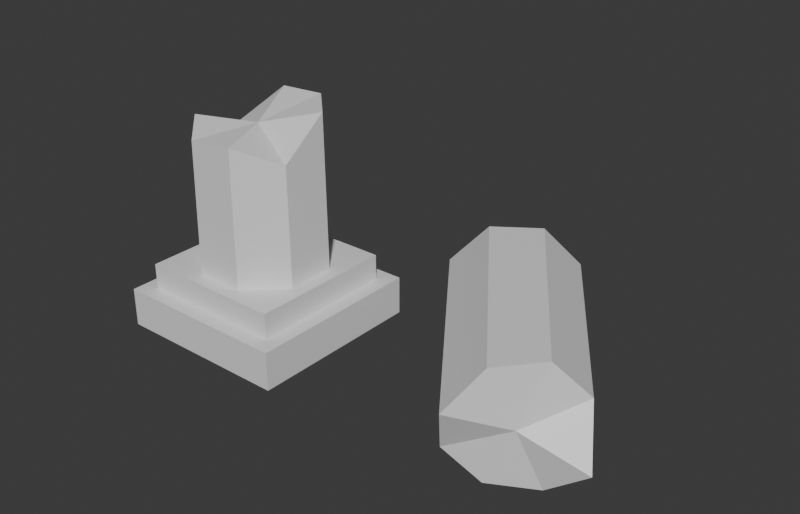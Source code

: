 # Source: Ruin_Pillar_Stone_BrokenB.blend  (saved by Blender 5.2.45; exported with 4.5.12 LTS)
import bpy
from mathutils import Matrix  # noqa: F401  (used for matrix-valued properties, if any)

bpy.ops.wm.read_factory_settings(use_empty=True)
scene = bpy.context.scene
scene.name = 'Scene'

# ---- collections
col_collection = bpy.data.collections.new('Collection'); scene.collection.children.link(col_collection)

# ---- materials (node trees are filled in below, after node groups)
mat_m_base = bpy.data.materials.new('M_Base')
mat_m_base.diffuse_color = (0.62, 0.58, 0.52, 1.0)
mat_m_accent = bpy.data.materials.new('M_Accent')
mat_m_accent.diffuse_color = (0.4, 0.55, 0.3, 1.0)
mat_m_emit = bpy.data.materials.new('M_Emit')
mat_m_emit.diffuse_color = (1.0, 0.55, 0.1, 1.0)
mat_m_struct = bpy.data.materials.new('M_Struct')
mat_m_struct.diffuse_color = (0.3, 0.25, 0.22, 1.0)

# ---- material node trees
mat_m_base.use_nodes = True; mat_m_base.node_tree.nodes.clear()
_N = mat_m_base.node_tree.nodes; _L = mat_m_base.node_tree.links
n0 = _N.new('ShaderNodeBsdfPrincipled'); n0.name = 'Principled BSDF'; n0.location = (-200, 100)
n0.inputs[10].default_value = 0.005
n1 = _N.new('ShaderNodeOutputMaterial'); n1.name = 'Material Output'; n1.location = (200, 100)
_L.new(n0.outputs[0], n1.inputs[0])
n1.is_active_output = True
mat_m_accent.use_nodes = True; mat_m_accent.node_tree.nodes.clear()
_N = mat_m_accent.node_tree.nodes; _L = mat_m_accent.node_tree.links
n0 = _N.new('ShaderNodeBsdfPrincipled'); n0.name = 'Principled BSDF'; n0.location = (-200, 100)
n0.inputs[10].default_value = 0.005
n1 = _N.new('ShaderNodeOutputMaterial'); n1.name = 'Material Output'; n1.location = (200, 100)
_L.new(n0.outputs[0], n1.inputs[0])
n1.is_active_output = True
mat_m_emit.use_nodes = True; mat_m_emit.node_tree.nodes.clear()
_N = mat_m_emit.node_tree.nodes; _L = mat_m_emit.node_tree.links
n0 = _N.new('ShaderNodeBsdfPrincipled'); n0.name = 'Principled BSDF'; n0.location = (-200, 100)
n0.inputs[10].default_value = 0.005
n1 = _N.new('ShaderNodeOutputMaterial'); n1.name = 'Material Output'; n1.location = (200, 100)
_L.new(n0.outputs[0], n1.inputs[0])
n1.is_active_output = True
mat_m_struct.use_nodes = True; mat_m_struct.node_tree.nodes.clear()
_N = mat_m_struct.node_tree.nodes; _L = mat_m_struct.node_tree.links
n0 = _N.new('ShaderNodeBsdfPrincipled'); n0.name = 'Principled BSDF'; n0.location = (-200, 100)
n0.inputs[10].default_value = 0.005
n1 = _N.new('ShaderNodeOutputMaterial'); n1.name = 'Material Output'; n1.location = (200, 100)
_L.new(n0.outputs[0], n1.inputs[0])
n1.is_active_output = True

# ---- world
world_world = bpy.data.worlds.new('World'); scene.world = world_world
world_world.use_nodes = True; world_world.node_tree.nodes.clear()
_N = world_world.node_tree.nodes; _L = world_world.node_tree.links
n0 = _N.new('ShaderNodeOutputWorld'); n0.name = 'World Output'; n0.location = (200, 100)
n1 = _N.new('ShaderNodeBackground'); n1.name = 'Background'; n1.location = (-200, 100)
n1.inputs[0].default_value = (0.05088, 0.05088, 0.05088, 1.0)
_L.new(n1.outputs[0], n0.inputs[0])
n0.is_active_output = True
world_world.color = (0.05088, 0.05088, 0.05088)
world_world.sun_shadow_jitter_overblur = 0.0

# ---- meshes
me_ruin_pillar_stone_brokenb = bpy.data.meshes.new('Ruin_Pillar_Stone_BrokenB')
me_ruin_pillar_stone_brokenb.from_pydata([(-0.7, -0.7, 0.0), (0.7, -0.7, 0.0), (0.7, 0.7, 0.0), (-0.7, 0.7, 0.0), (-0.7, -0.7, 0.3), (0.7, -0.7, 0.3), (0.7, 0.7, 0.3), (-0.7, 0.7, 0.3), (-0.575, -0.575, 0.28), (0.575, -0.575, 0.28), (0.575, 0.575, 0.28), (-0.575, 0.575, 0.28), (-0.575, -0.575, 0.5), (0.575, -0.575, 0.5), (0.575, 0.575, 0.5), (-0.575, 0.575, 0.5), (0.4619, 0.1913, 0.48), (0.1913, 0.4619, 0.48), (-0.1913, 0.4619, 0.48), (-0.4619, 0.1913, 0.48), (-0.4619, -0.1913, 0.48), (-0.1913, -0.4619, 0.48), (0.1913, -0.4619, 0.48), (0.4619, -0.1913, 0.48), (0.4481, 0.1856, 1.704), (0.1856, 0.4481, 1.712), (-0.1856, 0.4481, 1.692), (-0.4481, 0.1856, 1.409), (-0.4481, -0.1856, 1.587), (-0.1856, -0.4481, 1.528), (0.1856, -0.4481, 1.566), (0.4481, -0.1856, 1.426), (0.0, 0.0, 1.578), (1.978, 1.165, 0.6533), (1.757, 1.01, 0.9239), (1.443, 0.7903, 0.9239), (1.222, 0.635, 0.6533), (1.222, 0.635, 0.2706), (1.443, 0.7903, 0.0), (1.757, 1.01, 0.0), (1.978, 1.165, 0.2706), (2.908, -0.2034, 0.6437), (2.718, -0.3796, 0.9008), (2.476, -0.6685, 0.9008), (2.324, -0.8994, 0.6437), (2.215, -0.7431, 0.2802), (2.42, -0.5881, 0.0231), (2.742, -0.4138, 0.0231), (3.058, -0.4171, 0.2802), (2.608, -0.5391, 0.4619)], [], [(4, 5, 6, 7), (0, 1, 5, 4), (1, 2, 6, 5), (2, 3, 7, 6), (3, 0, 4, 7), (12, 13, 14, 15), (8, 9, 13, 12), (9, 10, 14, 13), (10, 11, 15, 14), (11, 8, 12, 15), (8, 11, 10, 9), (16, 17, 25, 24), (17, 18, 26, 25), (18, 19, 27, 26), (19, 20, 28, 27), (20, 21, 29, 28), (21, 22, 30, 29), (22, 23, 31, 30), (23, 16, 24, 31), (24, 25, 32), (25, 26, 32), (26, 27, 32), (27, 28, 32), (28, 29, 32), (29, 30, 32), (30, 31, 32), (31, 24, 32), (33, 34, 42, 41), (34, 35, 43, 42), (35, 36, 44, 43), (36, 37, 45, 44), (37, 38, 46, 45), (38, 39, 47, 46), (39, 40, 48, 47), (40, 33, 41, 48), (40, 39, 38, 37, 36, 35, 34, 33), (41, 42, 49), (42, 43, 49), (43, 44, 49), (44, 45, 49), (45, 46, 49), (46, 47, 49), (47, 48, 49), (48, 41, 49)])
me_ruin_pillar_stone_brokenb.polygons.foreach_set('material_index', [3, 3, 3, 3, 3, 3, 3, 3, 3, 3, 3, 0, 0, 0, 0, 0, 0, 0, 0, 1, 1, 1, 1, 1, 1, 1, 1, 0, 0, 0, 0, 0, 0, 0, 0, 0, 1, 1, 1, 1, 1, 1, 1, 1])
me_ruin_pillar_stone_brokenb.materials.append(mat_m_base)
me_ruin_pillar_stone_brokenb.materials.append(mat_m_accent)
me_ruin_pillar_stone_brokenb.materials.append(mat_m_emit)
me_ruin_pillar_stone_brokenb.materials.append(mat_m_struct)
me_ruin_pillar_stone_brokenb.update()

# ---- objects
ob_ruin_pillar_stone_brokenb = bpy.data.objects.new('Ruin_Pillar_Stone_BrokenB', me_ruin_pillar_stone_brokenb)

# ---- transforms, parenting, visibility, modifiers, constraints
ob_ruin_pillar_stone_brokenb.location = (0.0, 0.0, 0.0)

# ---- collection membership
scene.collection.objects.link(ob_ruin_pillar_stone_brokenb)

# ---- scene / render settings (as saved in the file)
scene.frame_start = 1; scene.frame_end = 250; scene.frame_set(1)
scene.render.engine = 'BLENDER_EEVEE_NEXT'
scene.render.resolution_x = 1400
scene.render.resolution_y = 900
scene.render.bake_bias = 0.0
scene.render.bake_samples = 0
scene.render.compositor_device = 'GPU'
scene.eevee.use_volume_custom_range = False
scene.eevee.fast_gi_thickness_near = 0.1
scene.eevee.fast_gi_thickness_far = 0.0
scene.eevee.ray_tracing_options.screen_trace_thickness = 0.1
bpy.context.view_layer.update()

# ---- added for rendering (the .blend has no active camera and no usable light): camera, sun
cam_auto = bpy.data.cameras.new('AutoCamera')
cam_auto.lens = 50.0
cam_auto.sensor_width = 36.0
cam_auto.clip_end = 1000.0
ob_auto_camera = bpy.data.objects.new('AutoCamera', cam_auto)
scene.collection.objects.link(ob_auto_camera)
ob_auto_camera.location = (5.45056, -4.9931, 4.27326)
ob_auto_camera.rotation_euler = (1.09748, -7.21219e-08, 0.694738)
scene.camera = ob_auto_camera
light_auto_sun = bpy.data.lights.new('AutoSun', 'SUN')
light_auto_sun.energy = 3.0
light_auto_sun.angle = 0.0523599
ob_auto_sun = bpy.data.objects.new('AutoSun', light_auto_sun)
scene.collection.objects.link(ob_auto_sun)
ob_auto_sun.rotation_euler = (0.872665, 0.174533, 0.523599)
bpy.context.view_layer.update()
